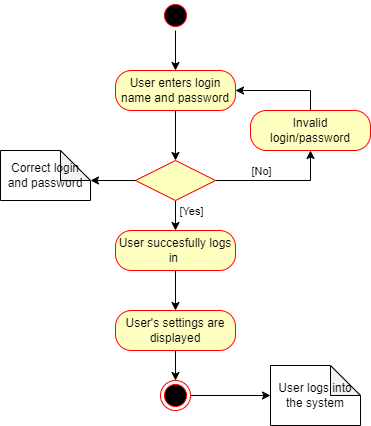

The diagram above was exported from draw.io. Its source (the exported page's mxGraphModel, read from the mxfile embedded in the PNG):
<mxGraphModel dx="1050" dy="557" grid="1" gridSize="10" guides="1" tooltips="1" connect="1" arrows="1" fold="1" page="1" pageScale="1" pageWidth="850" pageHeight="1100" math="0" shadow="0">
  <root>
    <mxCell id="0" />
    <mxCell id="1" parent="0" />
    <mxCell id="HeLbQgJlljO21HpzN_nb-9" style="edgeStyle=orthogonalEdgeStyle;rounded=0;orthogonalLoop=1;jettySize=auto;html=1;exitX=0.5;exitY=1;exitDx=0;exitDy=0;entryX=0.5;entryY=0;entryDx=0;entryDy=0;" parent="1" source="HeLbQgJlljO21HpzN_nb-3" target="HeLbQgJlljO21HpzN_nb-6" edge="1">
      <mxGeometry relative="1" as="geometry" />
    </mxCell>
    <mxCell id="HeLbQgJlljO21HpzN_nb-3" value="User enters login name and password" style="rounded=1;whiteSpace=wrap;html=1;arcSize=40;fontColor=#000000;fillColor=#ffffc0;strokeColor=#ff0000;" parent="1" vertex="1">
      <mxGeometry x="315" y="70" width="120" height="40" as="geometry" />
    </mxCell>
    <mxCell id="HeLbQgJlljO21HpzN_nb-16" style="edgeStyle=orthogonalEdgeStyle;rounded=0;orthogonalLoop=1;jettySize=auto;html=1;exitX=1;exitY=0.5;exitDx=0;exitDy=0;entryX=0.5;entryY=1;entryDx=0;entryDy=0;" parent="1" source="HeLbQgJlljO21HpzN_nb-6" target="HeLbQgJlljO21HpzN_nb-13" edge="1">
      <mxGeometry relative="1" as="geometry" />
    </mxCell>
    <mxCell id="HeLbQgJlljO21HpzN_nb-20" value="[No]" style="edgeLabel;html=1;align=center;verticalAlign=middle;resizable=0;points=[];" parent="HeLbQgJlljO21HpzN_nb-16" vertex="1" connectable="0">
      <mxGeometry x="-0.3989" y="3" relative="1" as="geometry">
        <mxPoint x="7" y="-7" as="offset" />
      </mxGeometry>
    </mxCell>
    <mxCell id="HeLbQgJlljO21HpzN_nb-23" style="edgeStyle=orthogonalEdgeStyle;rounded=0;orthogonalLoop=1;jettySize=auto;html=1;exitX=0.5;exitY=1;exitDx=0;exitDy=0;entryX=0.5;entryY=0;entryDx=0;entryDy=0;" parent="1" source="HeLbQgJlljO21HpzN_nb-6" target="HeLbQgJlljO21HpzN_nb-21" edge="1">
      <mxGeometry relative="1" as="geometry" />
    </mxCell>
    <mxCell id="HeLbQgJlljO21HpzN_nb-24" value="[Yes]" style="edgeLabel;html=1;align=center;verticalAlign=middle;resizable=0;points=[];" parent="HeLbQgJlljO21HpzN_nb-23" vertex="1" connectable="0">
      <mxGeometry x="-0.3143" y="2" relative="1" as="geometry">
        <mxPoint x="13" as="offset" />
      </mxGeometry>
    </mxCell>
    <mxCell id="HeLbQgJlljO21HpzN_nb-6" value="" style="rhombus;whiteSpace=wrap;html=1;fontColor=#000000;fillColor=#ffffc0;strokeColor=#ff0000;" parent="1" vertex="1">
      <mxGeometry x="335" y="160" width="80" height="40" as="geometry" />
    </mxCell>
    <mxCell id="HeLbQgJlljO21HpzN_nb-19" style="edgeStyle=orthogonalEdgeStyle;rounded=0;orthogonalLoop=1;jettySize=auto;html=1;exitX=0.5;exitY=0;exitDx=0;exitDy=0;entryX=1;entryY=0.5;entryDx=0;entryDy=0;" parent="1" source="HeLbQgJlljO21HpzN_nb-13" target="HeLbQgJlljO21HpzN_nb-3" edge="1">
      <mxGeometry relative="1" as="geometry" />
    </mxCell>
    <mxCell id="HeLbQgJlljO21HpzN_nb-13" value="Invalid login/password" style="rounded=1;whiteSpace=wrap;html=1;arcSize=40;fontColor=#000000;fillColor=#ffffc0;strokeColor=#ff0000;" parent="1" vertex="1">
      <mxGeometry x="450" y="110" width="120" height="40" as="geometry" />
    </mxCell>
    <mxCell id="HeLbQgJlljO21HpzN_nb-27" style="edgeStyle=orthogonalEdgeStyle;rounded=0;orthogonalLoop=1;jettySize=auto;html=1;exitX=0.5;exitY=1;exitDx=0;exitDy=0;entryX=0.5;entryY=0;entryDx=0;entryDy=0;" parent="1" source="HeLbQgJlljO21HpzN_nb-21" target="HeLbQgJlljO21HpzN_nb-25" edge="1">
      <mxGeometry relative="1" as="geometry" />
    </mxCell>
    <mxCell id="HeLbQgJlljO21HpzN_nb-21" value="User succesfully logs in&amp;nbsp;" style="rounded=1;whiteSpace=wrap;html=1;arcSize=40;fontColor=#000000;fillColor=#ffffc0;strokeColor=#ff0000;" parent="1" vertex="1">
      <mxGeometry x="315" y="230" width="120" height="40" as="geometry" />
    </mxCell>
    <mxCell id="HeLbQgJlljO21HpzN_nb-32" style="edgeStyle=orthogonalEdgeStyle;rounded=0;orthogonalLoop=1;jettySize=auto;html=1;exitX=0.5;exitY=1;exitDx=0;exitDy=0;entryX=0.5;entryY=0;entryDx=0;entryDy=0;" parent="1" source="HeLbQgJlljO21HpzN_nb-25" target="HeLbQgJlljO21HpzN_nb-31" edge="1">
      <mxGeometry relative="1" as="geometry" />
    </mxCell>
    <mxCell id="HeLbQgJlljO21HpzN_nb-25" value="User's settings are displayed" style="rounded=1;whiteSpace=wrap;html=1;arcSize=40;fontColor=#000000;fillColor=#ffffc0;strokeColor=#ff0000;" parent="1" vertex="1">
      <mxGeometry x="315" y="310" width="120" height="40" as="geometry" />
    </mxCell>
    <mxCell id="HeLbQgJlljO21HpzN_nb-30" style="edgeStyle=orthogonalEdgeStyle;rounded=0;orthogonalLoop=1;jettySize=auto;html=1;exitX=0.5;exitY=1;exitDx=0;exitDy=0;entryX=0.5;entryY=0;entryDx=0;entryDy=0;" parent="1" source="HeLbQgJlljO21HpzN_nb-28" target="HeLbQgJlljO21HpzN_nb-3" edge="1">
      <mxGeometry relative="1" as="geometry" />
    </mxCell>
    <mxCell id="HeLbQgJlljO21HpzN_nb-28" value="" style="ellipse;html=1;shape=startState;fillColor=#000000;strokeColor=#ff0000;" parent="1" vertex="1">
      <mxGeometry x="360" width="30" height="30" as="geometry" />
    </mxCell>
    <mxCell id="HeLbQgJlljO21HpzN_nb-31" value="" style="ellipse;html=1;shape=endState;fillColor=#000000;strokeColor=#ff0000;" parent="1" vertex="1">
      <mxGeometry x="360" y="380" width="30" height="30" as="geometry" />
    </mxCell>
    <mxCell id="HeLbQgJlljO21HpzN_nb-33" value="Correct login and password" style="shape=note;whiteSpace=wrap;html=1;backgroundOutline=1;darkOpacity=0.05;" parent="1" vertex="1">
      <mxGeometry x="200" y="150" width="90" height="50" as="geometry" />
    </mxCell>
    <mxCell id="HeLbQgJlljO21HpzN_nb-34" style="edgeStyle=orthogonalEdgeStyle;rounded=0;orthogonalLoop=1;jettySize=auto;html=1;exitX=0;exitY=0.5;exitDx=0;exitDy=0;entryX=0;entryY=0;entryDx=90;entryDy=30;entryPerimeter=0;" parent="1" source="HeLbQgJlljO21HpzN_nb-6" target="HeLbQgJlljO21HpzN_nb-33" edge="1">
      <mxGeometry relative="1" as="geometry" />
    </mxCell>
    <mxCell id="HeLbQgJlljO21HpzN_nb-36" value="User logs into the system" style="shape=note;whiteSpace=wrap;html=1;backgroundOutline=1;darkOpacity=0.05;" parent="1" vertex="1">
      <mxGeometry x="470" y="365" width="90" height="60" as="geometry" />
    </mxCell>
    <mxCell id="HeLbQgJlljO21HpzN_nb-37" style="edgeStyle=orthogonalEdgeStyle;rounded=0;orthogonalLoop=1;jettySize=auto;html=1;entryX=0;entryY=0.5;entryDx=0;entryDy=0;entryPerimeter=0;" parent="1" source="HeLbQgJlljO21HpzN_nb-31" target="HeLbQgJlljO21HpzN_nb-36" edge="1">
      <mxGeometry relative="1" as="geometry" />
    </mxCell>
  </root>
</mxGraphModel>